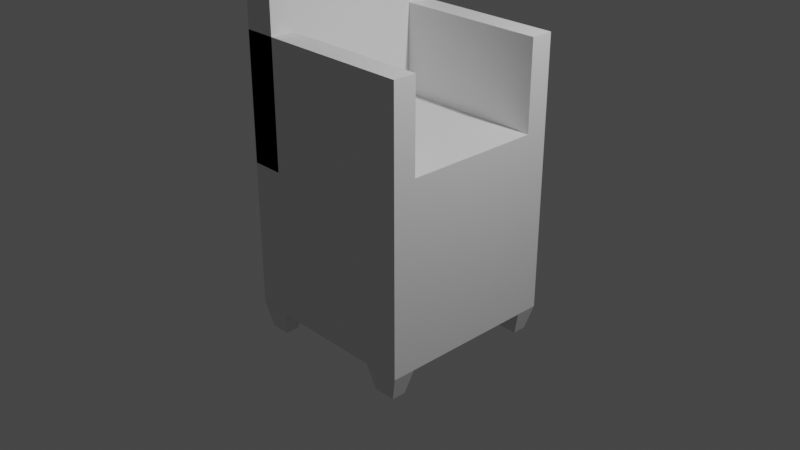 # Source: chair-look_cut.blend  (saved by Blender 3.3.6; exported with 4.5.12 LTS)
import bpy
from mathutils import Matrix  # noqa: F401  (used for matrix-valued properties, if any)

bpy.ops.wm.read_factory_settings(use_empty=True)
scene = bpy.context.scene
scene.name = 'Scene'

# ---- collections
col_collection = bpy.data.collections.new('Collection'); scene.collection.children.link(col_collection)

# ---- materials (node trees are filled in below, after node groups)
mat_material = bpy.data.materials.new('Material')
mat_material.alpha_threshold = 0.0
mat_material.use_transparent_shadow = False
mat_material.roughness = 0.5
mat_material.line_color = (0.0, 0.0, 0.0, 1.0)

# ---- material node trees
mat_material.use_nodes = True; mat_material.node_tree.nodes.clear()
_N = mat_material.node_tree.nodes; _L = mat_material.node_tree.links
n0 = _N.new('ShaderNodeOutputMaterial'); n0.name = 'Material Output'; n0.location = (300, 300)
n1 = _N.new('ShaderNodeBsdfPrincipled'); n1.name = 'Principled BSDF'; n1.location = (10, 300)
n1.distribution = 'GGX'
n1.subsurface_method = 'RANDOM_WALK_SKIN'
n1.inputs[3].default_value = 1.45
n1.inputs[27].default_value = (0.0, 0.0, 0.0, 1.0)
n1.inputs[28].default_value = 1.0
_L.new(n1.outputs[0], n0.inputs[0])
n0.is_active_output = True

# ---- world
world_world = bpy.data.worlds.new('World'); scene.world = world_world
world_world.use_nodes = True; world_world.node_tree.nodes.clear()
_N = world_world.node_tree.nodes; _L = world_world.node_tree.links
n0 = _N.new('ShaderNodeOutputWorld'); n0.name = 'World Output'; n0.location = (300, 300)
n1 = _N.new('ShaderNodeBackground'); n1.name = 'Background'; n1.location = (10, 300)
n1.inputs[0].default_value = (0.05088, 0.05088, 0.05088, 1.0)
_L.new(n1.outputs[0], n0.inputs[0])
n0.is_active_output = True
world_world.color = (0.05088, 0.05088, 0.05088)
world_world.use_sun_shadow = False
world_world.sun_shadow_jitter_overblur = 0.0

# ---- cameras
cam_camera = bpy.data.cameras.new('Camera')
cam_camera.clip_end = 100.0
cam_camera.ortho_scale = 7.314

# ---- lights
light_light = bpy.data.lights.new('Light', 'POINT')
light_light.transmission_factor = 0.0
light_light.energy = 1000.0
light_light.shadow_soft_size = 0.1
light_light.shadow_maximum_resolution = 0.006
light_light.use_absolute_resolution = True

# ---- meshes
me_cube = bpy.data.meshes.new('Cube')
me_cube.from_pydata([(1.0, 1.0, 1.0), (1.0, 1.0, -1.0), (1.0, -1.0, 1.0), (1.0, -1.0, -1.0), (-1.0, 1.0, 1.0), (-1.0, 1.0, -1.0), (-1.0, -1.0, 1.0), (-1.0, -1.0, -1.0), (-1.0, 0.0, -1.0), (1.0, 0.0, 1.0), (-1.0, 0.0, 1.0), (1.0, 0.0, -1.0), (-1.0, -0.5, -1.0), (1.0, -0.5, 1.0), (-1.0, -0.5, 1.0), (1.0, -0.5, -1.0), (-1.0, 0.5, 1.0), (1.0, 0.5, -1.0), (-1.0, 0.5, -1.0), (1.0, 0.5, 1.0), (-1.0, -0.75, -1.0), (1.0, -0.75, 1.0), (-1.0, -0.75, 1.0), (1.0, -0.75, -1.0), (-1.0, 0.75, 1.0), (1.0, 0.75, -1.0), (-1.0, 0.75, -1.0), (1.0, 0.75, 1.0), (1.0, -1.0, 1.961), (-1.0, -1.0, 1.961), (1.0, -0.75, 1.961), (-1.0, 0.75, 1.961), (-1.0, 1.0, 1.961), (1.0, 1.0, 1.961), (-1.0, -0.75, 1.961), (1.0, 0.75, 1.961), (1.0, 1.0, -1.0), (1.0, -1.0, 1.0), (1.0, -1.0, -1.0), (1.0, 1.0, 1.0), (1.0, 0.0, -1.0), (1.0, 0.0, 1.0), (1.0, -0.5, -1.0), (1.0, -0.5, 1.0), (1.0, 0.5, 1.0), (1.0, 0.5, -1.0), (1.0, -0.75, -1.0), (1.0, -0.75, 1.0), (1.0, 0.75, -1.0), (1.0, 0.75, 1.0), (1.0, -1.0, 1.961), (1.0, 1.0, 1.961), (1.0, -0.75, 1.961), (1.0, 0.75, 1.961), (0.6024, 1.0, -1.0), (0.6024, -1.0, 1.0), (0.6024, 0.0, -1.0), (0.6024, -0.5, -1.0), (0.6024, 0.5, -1.0), (0.6024, -0.75, -1.0), (0.6024, 0.75, -1.0), (0.6024, -1.0, 1.961), (0.6024, -1.0, -1.0), (0.6024, 1.0, 1.0), (0.6024, 0.0, 1.0), (0.6024, -0.5, 1.0), (0.6024, 0.5, 1.0), (0.6024, -0.75, 1.0), (0.6024, 0.75, 1.0), (0.6024, 1.0, 1.961), (0.6024, -0.75, 1.961), (0.6024, 0.75, 1.961), (-0.6483, 1.0, -1.0), (-0.6483, -1.0, 1.0), (-0.6483, 0.0, -1.0), (-0.6483, -0.5, -1.0), (-0.6483, 0.5, -1.0), (-0.6483, -0.75, -1.0), (-0.6483, 0.75, -1.0), (-0.6483, -1.0, 1.961), (-0.6483, -1.0, -1.0), (-0.6483, 1.0, 1.0), (-0.6483, 0.0, 1.0), (-0.6483, -0.5, 1.0), (-0.6483, 0.5, 1.0), (-0.6483, -0.75, 1.0), (-0.6483, 0.75, 1.0), (-0.6483, 1.0, 1.961), (-0.6483, -0.75, 1.961), (-0.6483, 0.75, 1.961), (-0.6483, 1.0, 0.6016), (-0.6483, -1.0, 2.602), (-0.6483, 0.0, 0.6016), (-0.6483, -0.5, 0.6016), (-0.6483, 0.5, 0.6016), (-0.6483, -0.75, 0.6016), (-0.6483, 0.75, 0.6016), (-0.6483, -1.0, 3.562), (-0.6483, -1.0, 0.6016), (-0.6483, 1.0, 2.602), (-0.6483, 0.0, 2.602), (-0.6483, -0.5, 2.602), (-0.6483, 0.5, 2.602), (-0.6483, -0.75, 2.602), (-0.6483, 0.75, 2.602), (-0.6483, 1.0, 3.562), (-0.6483, -0.75, 3.562), (-0.6483, 0.75, 3.562), (-0.9961, 1.0, 0.6016), (-0.9961, -1.0, 2.602), (-0.9961, 0.0, 0.6016), (-0.9961, -0.5, 0.6016), (-0.9961, 0.5, 0.6016), (-0.9961, -0.75, 0.6016), (-0.9961, 0.75, 0.6016), (-0.9961, -1.0, 3.562), (-0.9961, -1.0, 0.6016), (-0.9961, 1.0, 2.602), (-0.9961, 0.0, 2.602), (-0.9961, -0.5, 2.602), (-0.9961, 0.5, 2.602), (-0.9961, -0.75, 2.602), (-0.9961, 0.75, 2.602), (-0.9961, 1.0, 3.562), (-0.9961, -0.75, 3.562), (-0.9961, 0.75, 3.562), (-0.9318, -0.7985, -1.276), (-0.9318, -0.9515, -1.276), (-0.7165, 0.9515, -1.276), (-0.9318, 0.9515, -1.276), (-0.7165, -0.7985, -1.276), (-0.9318, 0.7985, -1.276), (-0.7165, 0.7985, -1.276), (0.6795, -0.9515, -1.276), (0.9229, -0.9515, -1.276), (0.9229, 0.9515, -1.276), (0.9229, 0.7985, -1.276), (0.9229, -0.7985, -1.276), (0.6795, 0.9515, -1.276), (0.6795, -0.7985, -1.276), (0.6795, 0.7985, -1.276), (-0.7165, -0.9515, -1.276)], [], [(37, 2, 28, 50), (80, 73, 6, 7), (26, 24, 4, 5), (46, 23, 3, 38), (23, 21, 2, 3), (36, 39, 0, 1), (17, 19, 9, 11), (45, 17, 11, 40), (12, 14, 10, 8), (84, 16, 10, 82), (20, 22, 14, 12), (11, 9, 13, 15), (40, 11, 15, 42), (82, 10, 14, 83), (86, 24, 16, 84), (48, 25, 17, 45), (25, 27, 19, 17), (8, 10, 16, 18), (7, 6, 22, 20), (15, 13, 21, 23), (42, 15, 23, 46), (83, 14, 22, 85), (1, 0, 27, 25), (36, 1, 25, 48), (49, 27, 35, 53), (18, 16, 24, 26), (88, 34, 29, 79), (87, 32, 31, 89), (4, 24, 31, 32), (2, 21, 30, 28), (22, 6, 29, 34), (27, 0, 33, 35), (85, 22, 34, 88), (81, 4, 32, 87), (0, 39, 51, 33), (21, 47, 52, 30), (33, 51, 53, 35), (30, 52, 50, 28), (68, 49, 53, 71), (60, 54, 138, 140), (13, 43, 47, 21), (57, 42, 46, 59), (60, 48, 45, 58), (27, 49, 44, 19), (9, 41, 43, 13), (56, 40, 42, 57), (19, 44, 41, 9), (58, 45, 40, 56), (54, 63, 39, 36), (36, 48, 136, 135), (3, 2, 37, 38), (55, 37, 50, 61), (73, 55, 61, 79), (77, 59, 62, 80), (72, 81, 63, 54), (76, 58, 56, 74), (74, 56, 57, 75), (78, 60, 58, 76), (75, 57, 59, 77), (72, 54, 60, 78), (86, 68, 71, 89), (39, 63, 69, 51), (47, 67, 70, 52), (51, 69, 71, 53), (52, 70, 61, 50), (43, 65, 67, 47), (49, 68, 66, 44), (41, 64, 65, 43), (44, 66, 64, 41), (38, 37, 55, 62), (24, 86, 89, 31), (77, 80, 141, 130), (12, 75, 77, 20), (26, 78, 76, 18), (8, 74, 75, 12), (18, 76, 74, 8), (5, 4, 81, 72), (26, 5, 129, 131), (6, 73, 79, 29), (63, 81, 87, 69), (67, 85, 88, 70), (69, 87, 89, 71), (70, 88, 79, 61), (65, 83, 85, 67), (68, 86, 84, 66), (64, 82, 83, 65), (66, 84, 82, 64), (62, 55, 73, 80), (80, 73, 91, 98), (88, 85, 103, 106), (76, 78, 96, 94), (89, 87, 105, 107), (75, 74, 92, 93), (79, 88, 106, 97), (74, 76, 94, 92), (85, 83, 101, 103), (72, 81, 99, 90), (84, 86, 104, 102), (80, 77, 95, 98), (89, 86, 104, 107), (83, 82, 100, 101), (79, 73, 91, 97), (78, 72, 90, 96), (82, 84, 102, 100), (87, 81, 99, 105), (77, 75, 93, 95), (94, 96, 114, 112), (107, 105, 123, 125), (93, 92, 110, 111), (97, 106, 124, 115), (92, 94, 112, 110), (103, 101, 119, 121), (90, 99, 117, 108), (102, 104, 122, 120), (98, 95, 113, 116), (107, 104, 122, 125), (101, 100, 118, 119), (97, 91, 109, 115), (96, 90, 108, 114), (100, 102, 120, 118), (105, 99, 117, 123), (95, 93, 111, 113), (98, 91, 109, 116), (106, 103, 121, 124), (122, 120, 118, 119, 121, 124, 115, 109, 116, 113, 111, 110, 112, 114, 108, 117, 123, 125), (138, 135, 136, 140), (139, 137, 134, 133), (129, 128, 132, 131), (126, 130, 141, 127), (38, 62, 133, 134), (72, 78, 132, 128), (78, 26, 131, 132), (62, 59, 139, 133), (46, 38, 134, 137), (20, 77, 130, 126), (59, 46, 137, 139), (48, 60, 140, 136), (80, 7, 127, 141), (7, 20, 126, 127), (54, 36, 135, 138), (5, 72, 128, 129)])
_uv = me_cube.uv_layers.new(name='UVMap')
_uv.uv.foreach_set('vector', [0.625, 0.75, 0.625, 0.75, 0.625, 0.75, 0.625, 0.75, 0.375, 0.956, 0.625, 0.956, 0.625, 1.0, 0.375, 1.0, 0.375, 0.2188, 0.625, 0.2188, 0.625, 0.25, 0.375, 0.25, 0.375, 0.7188, 0.375, 0.7188, 0.375, 0.75, 0.375, 0.75, 0.375, 0.7188, 0.625, 0.7188, 0.625, 0.75, 0.375, 0.75, 0.375, 0.5, 0.625, 0.5, 0.625, 0.5, 0.375, 0.5, 0.375, 0.5625, 0.625, 0.5625, 0.625, 0.625, 0.375, 0.625, 0.375, 0.5625, 0.375, 0.5625, 0.375, 0.625, 0.375, 0.625, 0.375, 0.0625, 0.625, 0.0625, 0.625, 0.125, 0.375, 0.125, 0.831, 0.5625, 0.875, 0.5625, 0.875, 0.625, 0.831, 0.625, 0.375, 0.03125, 0.625, 0.03125, 0.625, 0.0625, 0.375, 0.0625, 0.375, 0.625, 0.625, 0.625, 0.625, 0.6875, 0.375, 0.6875, 0.375, 0.625, 0.375, 0.625, 0.375, 0.6875, 0.375, 0.6875, 0.831, 0.625, 0.875, 0.625, 0.875, 0.6875, 0.831, 0.6875, 0.831, 0.5312, 0.875, 0.5312, 0.875, 0.5625, 0.831, 0.5625, 0.375, 0.5312, 0.375, 0.5312, 0.375, 0.5625, 0.375, 0.5625, 0.375, 0.5312, 0.625, 0.5312, 0.625, 0.5625, 0.375, 0.5625, 0.375, 0.125, 0.625, 0.125, 0.625, 0.1875, 0.375, 0.1875, 0.375, 0.0, 0.625, 0.0, 0.625, 0.03125, 0.375, 0.03125, 0.375, 0.6875, 0.625, 0.6875, 0.625, 0.7188, 0.375, 0.7188, 0.375, 0.6875, 0.375, 0.6875, 0.375, 0.7188, 0.375, 0.7188, 0.831, 0.6875, 0.875, 0.6875, 0.875, 0.7188, 0.831, 0.7188, 0.375, 0.5, 0.625, 0.5, 0.625, 0.5312, 0.375, 0.5312, 0.375, 0.5, 0.375, 0.5, 0.375, 0.5312, 0.375, 0.5312, 0.625, 0.5312, 0.625, 0.5312, 0.625, 0.5312, 0.625, 0.5312, 0.375, 0.1875, 0.625, 0.1875, 0.625, 0.2188, 0.375, 0.2188, 0.831, 0.7188, 0.875, 0.7188, 0.875, 0.75, 0.831, 0.75, 0.831, 0.5, 0.875, 0.5, 0.875, 0.5312, 0.831, 0.5312, 0.625, 0.25, 0.625, 0.2188, 0.625, 0.2188, 0.625, 0.25, 0.625, 0.75, 0.625, 0.7188, 0.625, 0.7188, 0.625, 0.75, 0.625, 0.03125, 0.625, 0.0, 0.625, 0.0, 0.625, 0.03125, 0.625, 0.5312, 0.625, 0.5, 0.625, 0.5, 0.625, 0.5312, 0.831, 0.7188, 0.875, 0.7188, 0.875, 0.7188, 0.831, 0.7188, 0.625, 0.294, 0.625, 0.25, 0.625, 0.25, 0.625, 0.294, 0.625, 0.5, 0.625, 0.5, 0.625, 0.5, 0.625, 0.5, 0.625, 0.7188, 0.625, 0.7188, 0.625, 0.7188, 0.625, 0.7188, 0.625, 0.5, 0.625, 0.5, 0.625, 0.5312, 0.625, 0.5312, 0.625, 0.7188, 0.625, 0.7188, 0.625, 0.75, 0.625, 0.75, 0.6747, 0.5312, 0.625, 0.5312, 0.625, 0.5312, 0.6747, 0.5312, 0.3253, 0.5312, 0.3253, 0.5, 0.3253, 0.5, 0.3253, 0.5312, 0.625, 0.6875, 0.625, 0.6875, 0.625, 0.7188, 0.625, 0.7188, 0.3253, 0.6875, 0.375, 0.6875, 0.375, 0.7188, 0.3253, 0.7188, 0.3253, 0.5312, 0.375, 0.5312, 0.375, 0.5625, 0.3253, 0.5625, 0.625, 0.5312, 0.625, 0.5312, 0.625, 0.5625, 0.625, 0.5625, 0.625, 0.625, 0.625, 0.625, 0.625, 0.6875, 0.625, 0.6875, 0.3253, 0.625, 0.375, 0.625, 0.375, 0.6875, 0.3253, 0.6875, 0.625, 0.5625, 0.625, 0.5625, 0.625, 0.625, 0.625, 0.625, 0.3253, 0.5625, 0.375, 0.5625, 0.375, 0.625, 0.3253, 0.625, 0.375, 0.4503, 0.625, 0.4503, 0.625, 0.5, 0.375, 0.5, 0.375, 0.5, 0.375, 0.5312, 0.375, 0.5312, 0.375, 0.5, 0.375, 0.75, 0.625, 0.75, 0.625, 0.75, 0.375, 0.75, 0.625, 0.7997, 0.625, 0.75, 0.625, 0.75, 0.625, 0.7997, 0.625, 0.956, 0.625, 0.7997, 0.625, 0.7997, 0.625, 0.956, 0.169, 0.7188, 0.3253, 0.7188, 0.3253, 0.75, 0.169, 0.75, 0.375, 0.294, 0.625, 0.294, 0.625, 0.4503, 0.375, 0.4503, 0.169, 0.5625, 0.3253, 0.5625, 0.3253, 0.625, 0.169, 0.625, 0.169, 0.625, 0.3253, 0.625, 0.3253, 0.6875, 0.169, 0.6875, 0.169, 0.5312, 0.3253, 0.5312, 0.3253, 0.5625, 0.169, 0.5625, 0.169, 0.6875, 0.3253, 0.6875, 0.3253, 0.7188, 0.169, 0.7188, 0.169, 0.5, 0.3253, 0.5, 0.3253, 0.5312, 0.169, 0.5312, 0.831, 0.5312, 0.6747, 0.5312, 0.6747, 0.5312, 0.831, 0.5312, 0.625, 0.5, 0.625, 0.4503, 0.625, 0.4503, 0.625, 0.5, 0.625, 0.7188, 0.6747, 0.7188, 0.6747, 0.7188, 0.625, 0.7188, 0.625, 0.5, 0.6747, 0.5, 0.6747, 0.5312, 0.625, 0.5312, 0.625, 0.7188, 0.6747, 0.7188, 0.6747, 0.75, 0.625, 0.75, 0.625, 0.6875, 0.6747, 0.6875, 0.6747, 0.7188, 0.625, 0.7188, 0.625, 0.5312, 0.6747, 0.5312, 0.6747, 0.5625, 0.625, 0.5625, 0.625, 0.625, 0.6747, 0.625, 0.6747, 0.6875, 0.625, 0.6875, 0.625, 0.5625, 0.6747, 0.5625, 0.6747, 0.625, 0.625, 0.625, 0.375, 0.75, 0.625, 0.75, 0.625, 0.7997, 0.375, 0.7997, 0.875, 0.5312, 0.831, 0.5312, 0.831, 0.5312, 0.875, 0.5312, 0.169, 0.7188, 0.169, 0.75, 0.169, 0.75, 0.169, 0.7188, 0.125, 0.6875, 0.169, 0.6875, 0.169, 0.7188, 0.125, 0.7188, 0.125, 0.5312, 0.169, 0.5312, 0.169, 0.5625, 0.125, 0.5625, 0.125, 0.625, 0.169, 0.625, 0.169, 0.6875, 0.125, 0.6875, 0.125, 0.5625, 0.169, 0.5625, 0.169, 0.625, 0.125, 0.625, 0.375, 0.25, 0.625, 0.25, 0.625, 0.294, 0.375, 0.294, 0.375, 0.2188, 0.375, 0.25, 0.375, 0.25, 0.375, 0.2188, 0.625, 1.0, 0.625, 0.956, 0.625, 0.956, 0.625, 1.0, 0.625, 0.4503, 0.625, 0.294, 0.625, 0.294, 0.625, 0.4503, 0.6747, 0.7188, 0.831, 0.7188, 0.831, 0.7188, 0.6747, 0.7188, 0.6747, 0.5, 0.831, 0.5, 0.831, 0.5312, 0.6747, 0.5312, 0.6747, 0.7188, 0.831, 0.7188, 0.831, 0.75, 0.6747, 0.75, 0.6747, 0.6875, 0.831, 0.6875, 0.831, 0.7188, 0.6747, 0.7188, 0.6747, 0.5312, 0.831, 0.5312, 0.831, 0.5625, 0.6747, 0.5625, 0.6747, 0.625, 0.831, 0.625, 0.831, 0.6875, 0.6747, 0.6875, 0.6747, 0.5625, 0.831, 0.5625, 0.831, 0.625, 0.6747, 0.625, 0.375, 0.7997, 0.625, 0.7997, 0.625, 0.956, 0.375, 0.956, 0.375, 0.956, 0.625, 0.956, 0.625, 0.956, 0.375, 0.956, 0.831, 0.7188, 0.831, 0.7188, 0.831, 0.7188, 0.831, 0.7188, 0.169, 0.5625, 0.169, 0.5312, 0.169, 0.5312, 0.169, 0.5625, 0.831, 0.5312, 0.831, 0.5, 0.831, 0.5, 0.831, 0.5312, 0.169, 0.6875, 0.169, 0.625, 0.169, 0.625, 0.169, 0.6875, 0.831, 0.75, 0.831, 0.7188, 0.831, 0.7188, 0.831, 0.75, 0.169, 0.625, 0.169, 0.5625, 0.169, 0.5625, 0.169, 0.625, 0.831, 0.7188, 0.831, 0.6875, 0.831, 0.6875, 0.831, 0.7188, 0.375, 0.294, 0.625, 0.294, 0.625, 0.294, 0.375, 0.294, 0.831, 0.5625, 0.831, 0.5312, 0.831, 0.5312, 0.831, 0.5625, 0.169, 0.75, 0.169, 0.7188, 0.169, 0.7188, 0.169, 0.75, 0.831, 0.5312, 0.831, 0.5312, 0.831, 0.5312, 0.831, 0.5312, 0.831, 0.6875, 0.831, 0.625, 0.831, 0.625, 0.831, 0.6875, 0.625, 0.956, 0.625, 0.956, 0.625, 0.956, 0.625, 0.956, 0.169, 0.5312, 0.169, 0.5, 0.169, 0.5, 0.169, 0.5312, 0.831, 0.625, 0.831, 0.5625, 0.831, 0.5625, 0.831, 0.625, 0.625, 0.294, 0.625, 0.294, 0.625, 0.294, 0.625, 0.294, 0.169, 0.7188, 0.169, 0.6875, 0.169, 0.6875, 0.169, 0.7188, 0.169, 0.5625, 0.169, 0.5312, 0.169, 0.5312, 0.169, 0.5625, 0.831, 0.5312, 0.831, 0.5, 0.831, 0.5, 0.831, 0.5312, 0.169, 0.6875, 0.169, 0.625, 0.169, 0.625, 0.169, 0.6875, 0.831, 0.75, 0.831, 0.7188, 0.831, 0.7188, 0.831, 0.75, 0.169, 0.625, 0.169, 0.5625, 0.169, 0.5625, 0.169, 0.625, 0.831, 0.7188, 0.831, 0.6875, 0.831, 0.6875, 0.831, 0.7188, 0.375, 0.294, 0.625, 0.294, 0.625, 0.294, 0.375, 0.294, 0.831, 0.5625, 0.831, 0.5312, 0.831, 0.5312, 0.831, 0.5625, 0.169, 0.75, 0.169, 0.7188, 0.169, 0.7188, 0.169, 0.75, 0.831, 0.5312, 0.831, 0.5312, 0.831, 0.5312, 0.831, 0.5312, 0.831, 0.6875, 0.831, 0.625, 0.831, 0.625, 0.831, 0.6875, 0.625, 0.956, 0.625, 0.956, 0.625, 0.956, 0.625, 0.956, 0.169, 0.5312, 0.169, 0.5, 0.169, 0.5, 0.169, 0.5312, 0.831, 0.625, 0.831, 0.5625, 0.831, 0.5625, 0.831, 0.625, 0.625, 0.294, 0.625, 0.294, 0.625, 0.294, 0.625, 0.294, 0.169, 0.7188, 0.169, 0.6875, 0.169, 0.6875, 0.169, 0.7188, 0.375, 0.956, 0.625, 0.956, 0.625, 0.956, 0.375, 0.956, 0.831, 0.7188, 0.831, 0.7188, 0.831, 0.7188, 0.831, 0.7188, 0.831, 0.5312, 0.831, 0.5625, 0.831, 0.625, 0.831, 0.6875, 0.831, 0.7188, 0.831, 0.7188, 0.831, 0.75, 0.625, 0.956, 0.375, 0.956, 0.169, 0.7188, 0.169, 0.6875, 0.169, 0.625, 0.169, 0.5625, 0.169, 0.5312, 0.169, 0.5, 0.625, 0.294, 0.625, 0.294, 0.831, 0.5312, 0.3253, 0.5, 0.375, 0.5, 0.375, 0.5312, 0.3253, 0.5312, 0.3253, 0.7188, 0.375, 0.7188, 0.375, 0.75, 0.3253, 0.75, 0.125, 0.5, 0.169, 0.5, 0.169, 0.5312, 0.125, 0.5312, 0.125, 0.7188, 0.169, 0.7188, 0.169, 0.75, 0.125, 0.75, 0.375, 0.75, 0.375, 0.7997, 0.375, 0.7997, 0.375, 0.75, 0.169, 0.5, 0.169, 0.5312, 0.169, 0.5312, 0.169, 0.5, 0.169, 0.5312, 0.125, 0.5312, 0.125, 0.5312, 0.169, 0.5312, 0.3253, 0.75, 0.3253, 0.7188, 0.3253, 0.7188, 0.3253, 0.75, 0.375, 0.7188, 0.375, 0.75, 0.375, 0.75, 0.375, 0.7188, 0.125, 0.7188, 0.169, 0.7188, 0.169, 0.7188, 0.125, 0.7188, 0.3253, 0.7188, 0.375, 0.7188, 0.375, 0.7188, 0.3253, 0.7188, 0.375, 0.5312, 0.3253, 0.5312, 0.3253, 0.5312, 0.375, 0.5312, 0.375, 0.956, 0.375, 1.0, 0.375, 1.0, 0.375, 0.956, 0.375, 0.0, 0.375, 0.03125, 0.375, 0.03125, 0.375, 0.0, 0.375, 0.4503, 0.375, 0.5, 0.375, 0.5, 0.375, 0.4503, 0.375, 0.25, 0.375, 0.294, 0.375, 0.294, 0.375, 0.25])
me_cube.materials.append(mat_material)
me_cube.use_mirror_vertex_groups = False
me_cube.update()

# ---- objects
ob_cube = bpy.data.objects.new('Cube', me_cube)
ob_light = bpy.data.objects.new('Light', light_light)
ob_camera = bpy.data.objects.new('Camera', cam_camera)

# ---- transforms, parenting, visibility, modifiers, constraints
ob_cube.location = (0.0, 0.0, 0.0)
ob_cube.lock_rotations_4d = False
ob_cube.empty_display_type = 'ARROWS'
ob_cube.lineart.crease_threshold = 0.0
ob_light.location = (4.076, 1.005, 5.904)
ob_light.rotation_euler = (0.6503, 0.05522, 1.866)
ob_light.lock_rotations_4d = False
ob_light.empty_display_type = 'ARROWS'
ob_light.color = (0.0, 0.0, 0.0, 0.0)
ob_light.lineart.crease_threshold = 0.0
ob_camera.location = (7.359, -6.926, 4.958)
ob_camera.rotation_euler = (1.109, 0.0, 0.8149)
ob_camera.lock_rotations_4d = False
ob_camera.empty_display_type = 'ARROWS'
ob_camera.color = (0.0, 0.0, 0.0, 0.0)
ob_camera.display_type = 'WIRE'
ob_camera.lineart.crease_threshold = 0.0

# ---- collection membership
col_collection.objects.link(ob_cube)
col_collection.objects.link(ob_light)
col_collection.objects.link(ob_camera)

# ---- scene / render settings (as saved in the file)
scene.camera = ob_camera
scene.frame_start = 1; scene.frame_end = 250; scene.frame_set(1)
scene.render.engine = 'BLENDER_EEVEE_NEXT'
scene.cycles.sampling_pattern = 'TABULATED_SOBOL'
scene.cycles.use_light_tree = False
scene.view_settings.view_transform = 'Filmic'
bpy.context.view_layer.update()
